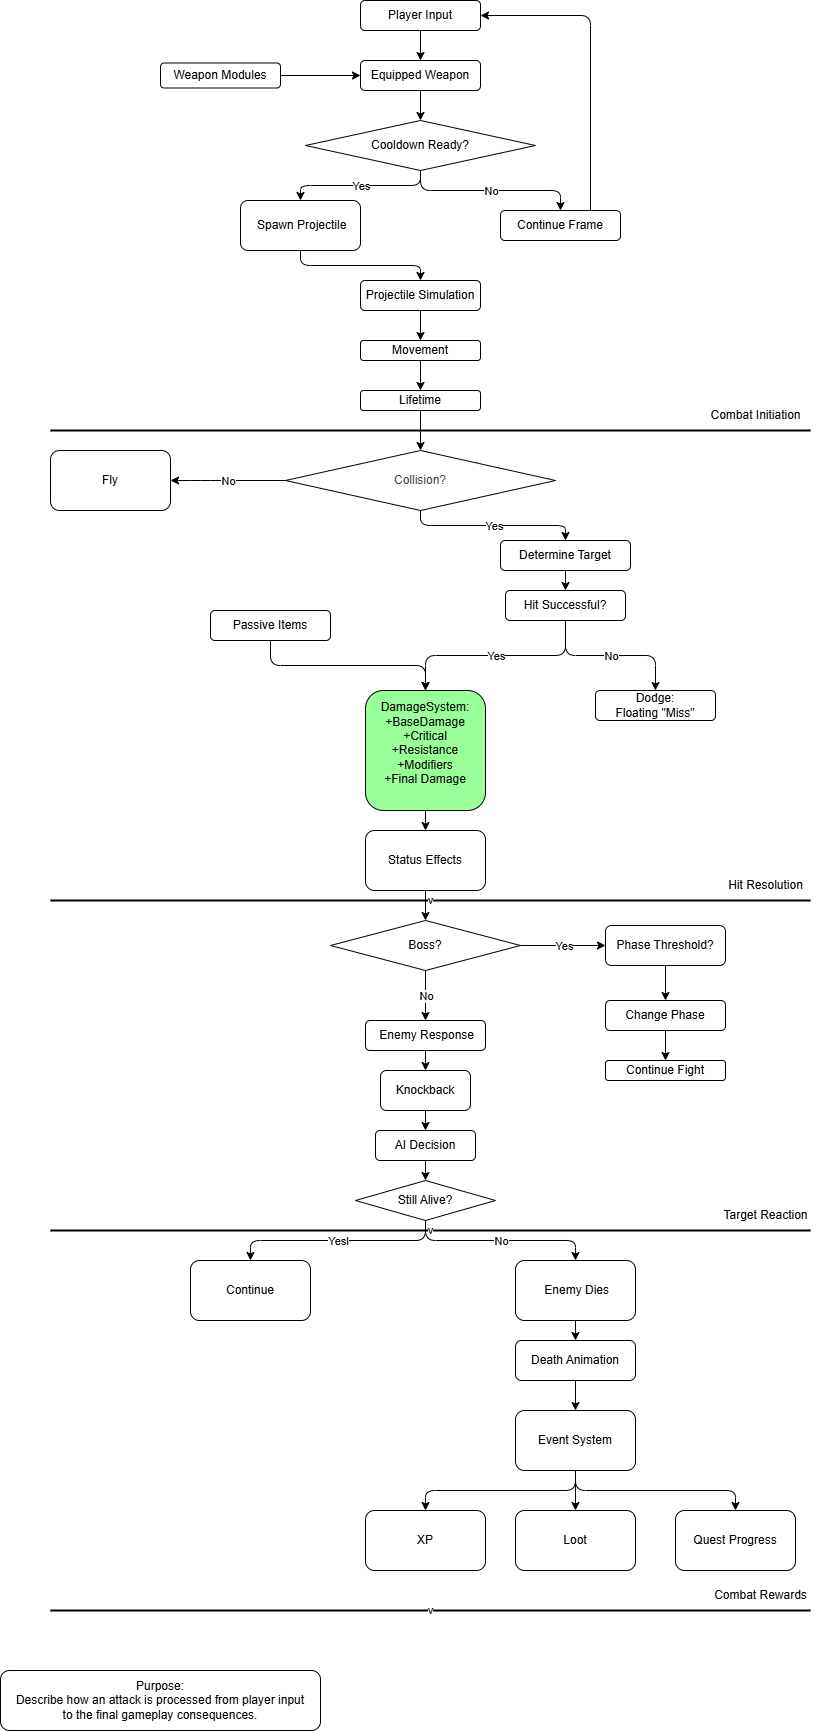

The diagram above was exported from draw.io. Its source (the exported page's mxGraphModel, read from the mxfile embedded in the PNG):
<mxGraphModel dx="1682" dy="612" grid="1" gridSize="10" guides="1" tooltips="1" connect="1" arrows="1" fold="1" page="1" pageScale="1" pageWidth="850" pageHeight="1100" math="0" shadow="0">
  <root>
    <mxCell id="0" />
    <mxCell id="1" parent="0" />
    <mxCell id="2" value="Purpose:&lt;br/&gt;Describe how an attack is processed from player input&lt;br/&gt;to the final gameplay consequences." style="rounded=1;whiteSpace=wrap;html=1;" parent="1" vertex="1">
      <mxGeometry x="-10" y="1680" width="320" height="60" as="geometry" />
    </mxCell>
    <mxCell id="35" style="html=1;exitX=0.5;exitY=1;exitDx=0;exitDy=0;entryX=0.5;entryY=0;entryDx=0;entryDy=0;" parent="1" source="3" target="4" edge="1">
      <mxGeometry relative="1" as="geometry" />
    </mxCell>
    <mxCell id="3" value="Player Input" style="rounded=1;whiteSpace=wrap;html=1;" parent="1" vertex="1">
      <mxGeometry x="350" y="10" width="120" height="30" as="geometry" />
    </mxCell>
    <mxCell id="36" style="html=1;exitX=0.5;exitY=1;exitDx=0;exitDy=0;entryX=0.5;entryY=0;entryDx=0;entryDy=0;edgeStyle=orthogonalEdgeStyle;" parent="1" source="4" target="98" edge="1">
      <mxGeometry relative="1" as="geometry" />
    </mxCell>
    <mxCell id="4" value="Equipped Weapon" style="rounded=1;whiteSpace=wrap;html=1;" parent="1" vertex="1">
      <mxGeometry x="350" y="70" width="120" height="30" as="geometry" />
    </mxCell>
    <mxCell id="107" style="edgeStyle=orthogonalEdgeStyle;html=1;exitX=0.75;exitY=0;exitDx=0;exitDy=0;entryX=1;entryY=0.5;entryDx=0;entryDy=0;" parent="1" source="7" target="3" edge="1">
      <mxGeometry relative="1" as="geometry" />
    </mxCell>
    <mxCell id="7" value="Continue Frame" style="rounded=1;whiteSpace=wrap;html=1;" parent="1" vertex="1">
      <mxGeometry x="490" y="220" width="120" height="30" as="geometry" />
    </mxCell>
    <mxCell id="40" style="html=1;exitX=0.5;exitY=1;exitDx=0;exitDy=0;entryX=0.5;entryY=0;entryDx=0;entryDy=0;edgeStyle=orthogonalEdgeStyle;" parent="1" source="8" target="21" edge="1">
      <mxGeometry relative="1" as="geometry" />
    </mxCell>
    <mxCell id="8" value="&amp;nbsp;Spawn Projectile" style="rounded=1;whiteSpace=wrap;html=1;" parent="1" vertex="1">
      <mxGeometry x="230" y="210" width="120" height="50" as="geometry" />
    </mxCell>
    <mxCell id="17" value="" style="endArrow=classic;html=1;exitX=0.5;exitY=1;exitDx=0;exitDy=0;entryX=0.5;entryY=0;entryDx=0;entryDy=0;edgeStyle=orthogonalEdgeStyle;" parent="1" source="98" target="8" edge="1">
      <mxGeometry relative="1" as="geometry">
        <mxPoint x="370" y="220" as="sourcePoint" />
        <mxPoint x="470" y="220" as="targetPoint" />
      </mxGeometry>
    </mxCell>
    <mxCell id="18" value="Yes" style="edgeLabel;resizable=0;html=1;;align=center;verticalAlign=middle;" parent="17" connectable="0" vertex="1">
      <mxGeometry relative="1" as="geometry" />
    </mxCell>
    <mxCell id="20" value="DamageSystem:&lt;br&gt;+BaseDamage&lt;br&gt;+Critical&lt;br&gt;+Resistance&lt;br&gt;+Modifiers&lt;div&gt;&lt;font color=&quot;#000000&quot;&gt;+Final Damage&lt;br&gt;&lt;/font&gt;&lt;br&gt;&lt;/div&gt;" style="rounded=1;whiteSpace=wrap;html=1;fillColor=#99FF99;" parent="1" vertex="1">
      <mxGeometry x="355" y="700" width="120" height="120" as="geometry" />
    </mxCell>
    <mxCell id="59" style="edgeStyle=orthogonalEdgeStyle;html=1;exitX=0.5;exitY=1;exitDx=0;exitDy=0;entryX=0.5;entryY=0;entryDx=0;entryDy=0;" parent="1" source="103" target="99" edge="1">
      <mxGeometry relative="1" as="geometry">
        <mxPoint x="410" y="440" as="sourcePoint" />
      </mxGeometry>
    </mxCell>
    <mxCell id="104" style="edgeStyle=orthogonalEdgeStyle;html=1;exitX=0.5;exitY=1;exitDx=0;exitDy=0;entryX=0.5;entryY=0;entryDx=0;entryDy=0;" parent="1" source="21" target="102" edge="1">
      <mxGeometry relative="1" as="geometry" />
    </mxCell>
    <mxCell id="21" value="Projectile Simulation" style="rounded=1;whiteSpace=wrap;html=1;" parent="1" vertex="1">
      <mxGeometry x="350" y="290" width="120" height="30" as="geometry" />
    </mxCell>
    <mxCell id="48" style="edgeStyle=orthogonalEdgeStyle;html=1;exitX=0.5;exitY=1;exitDx=0;exitDy=0;entryX=0.5;entryY=0;entryDx=0;entryDy=0;" parent="1" source="20" target="26" edge="1">
      <mxGeometry relative="1" as="geometry">
        <mxPoint x="415" y="890" as="sourcePoint" />
      </mxGeometry>
    </mxCell>
    <mxCell id="49" style="edgeStyle=orthogonalEdgeStyle;html=1;exitX=0.5;exitY=1;exitDx=0;exitDy=0;entryX=0.5;entryY=0;entryDx=0;entryDy=0;" parent="1" source="26" target="100" edge="1">
      <mxGeometry relative="1" as="geometry" />
    </mxCell>
    <mxCell id="26" value="Status Effects" style="rounded=1;whiteSpace=wrap;html=1;" parent="1" vertex="1">
      <mxGeometry x="355" y="840" width="120" height="60" as="geometry" />
    </mxCell>
    <mxCell id="50" style="edgeStyle=orthogonalEdgeStyle;html=1;exitX=0.5;exitY=1;exitDx=0;exitDy=0;entryX=0.5;entryY=0;entryDx=0;entryDy=0;" parent="1" source="27" target="65" edge="1">
      <mxGeometry relative="1" as="geometry" />
    </mxCell>
    <mxCell id="27" value="&amp;nbsp;Enemy Response" style="rounded=1;whiteSpace=wrap;html=1;" parent="1" vertex="1">
      <mxGeometry x="355" y="1030" width="120" height="30" as="geometry" />
    </mxCell>
    <mxCell id="29" value="Continue" style="rounded=1;whiteSpace=wrap;html=1;" parent="1" vertex="1">
      <mxGeometry x="180" y="1270" width="120" height="60" as="geometry" />
    </mxCell>
    <mxCell id="53" style="edgeStyle=orthogonalEdgeStyle;html=1;exitX=0.5;exitY=1;exitDx=0;exitDy=0;entryX=0.5;entryY=0;entryDx=0;entryDy=0;" parent="1" source="30" target="73" edge="1">
      <mxGeometry relative="1" as="geometry" />
    </mxCell>
    <mxCell id="30" value="&amp;nbsp;Enemy Dies" style="rounded=1;whiteSpace=wrap;html=1;" parent="1" vertex="1">
      <mxGeometry x="505" y="1270" width="120" height="60" as="geometry" />
    </mxCell>
    <mxCell id="54" style="edgeStyle=orthogonalEdgeStyle;html=1;exitX=0.5;exitY=1;exitDx=0;exitDy=0;entryX=0.5;entryY=0;entryDx=0;entryDy=0;" parent="1" source="31" target="32" edge="1">
      <mxGeometry relative="1" as="geometry" />
    </mxCell>
    <mxCell id="55" style="edgeStyle=orthogonalEdgeStyle;html=1;exitX=0.5;exitY=1;exitDx=0;exitDy=0;entryX=0.5;entryY=0;entryDx=0;entryDy=0;" parent="1" source="31" target="33" edge="1">
      <mxGeometry relative="1" as="geometry" />
    </mxCell>
    <mxCell id="56" style="edgeStyle=orthogonalEdgeStyle;html=1;exitX=0.5;exitY=1;exitDx=0;exitDy=0;entryX=0.5;entryY=0;entryDx=0;entryDy=0;" parent="1" source="31" target="34" edge="1">
      <mxGeometry relative="1" as="geometry" />
    </mxCell>
    <mxCell id="31" value="Event System" style="rounded=1;whiteSpace=wrap;html=1;" parent="1" vertex="1">
      <mxGeometry x="505" y="1420" width="120" height="60" as="geometry" />
    </mxCell>
    <mxCell id="32" value="XP" style="rounded=1;whiteSpace=wrap;html=1;" parent="1" vertex="1">
      <mxGeometry x="355" y="1520" width="120" height="60" as="geometry" />
    </mxCell>
    <mxCell id="33" value="Loot" style="rounded=1;whiteSpace=wrap;html=1;" parent="1" vertex="1">
      <mxGeometry x="505" y="1520" width="120" height="60" as="geometry" />
    </mxCell>
    <mxCell id="34" value="Quest Progress" style="rounded=1;whiteSpace=wrap;html=1;" parent="1" vertex="1">
      <mxGeometry x="665" y="1520" width="120" height="60" as="geometry" />
    </mxCell>
    <mxCell id="37" value="" style="endArrow=classic;html=1;entryX=0.5;entryY=0;entryDx=0;entryDy=0;exitX=0.5;exitY=1;exitDx=0;exitDy=0;edgeStyle=orthogonalEdgeStyle;" parent="1" source="98" target="7" edge="1">
      <mxGeometry relative="1" as="geometry">
        <mxPoint x="370" y="230" as="sourcePoint" />
        <mxPoint x="470" y="230" as="targetPoint" />
        <Array as="points">
          <mxPoint x="410" y="200" />
          <mxPoint x="550" y="200" />
        </Array>
      </mxGeometry>
    </mxCell>
    <mxCell id="38" value="No" style="edgeLabel;resizable=0;html=1;;align=center;verticalAlign=middle;" parent="37" connectable="0" vertex="1">
      <mxGeometry relative="1" as="geometry" />
    </mxCell>
    <mxCell id="60" value="" style="endArrow=classic;html=1;exitX=0.5;exitY=1;exitDx=0;exitDy=0;entryX=0.5;entryY=0;entryDx=0;entryDy=0;edgeStyle=orthogonalEdgeStyle;" parent="1" source="99" target="108" edge="1">
      <mxGeometry relative="1" as="geometry">
        <mxPoint x="340" y="730" as="sourcePoint" />
        <mxPoint x="440" y="730" as="targetPoint" />
      </mxGeometry>
    </mxCell>
    <mxCell id="61" value="Yes" style="edgeLabel;resizable=0;html=1;;align=center;verticalAlign=middle;" parent="60" connectable="0" vertex="1">
      <mxGeometry relative="1" as="geometry" />
    </mxCell>
    <mxCell id="62" value="Fly" style="rounded=1;whiteSpace=wrap;html=1;" parent="1" vertex="1">
      <mxGeometry x="40" y="460" width="120" height="60" as="geometry" />
    </mxCell>
    <mxCell id="63" value="" style="endArrow=classic;html=1;exitX=0;exitY=0.5;exitDx=0;exitDy=0;entryX=1;entryY=0.5;entryDx=0;entryDy=0;edgeStyle=orthogonalEdgeStyle;" parent="1" source="99" target="62" edge="1">
      <mxGeometry relative="1" as="geometry">
        <mxPoint x="340" y="600" as="sourcePoint" />
        <mxPoint x="440" y="600" as="targetPoint" />
        <Array as="points">
          <mxPoint x="190" y="490" />
          <mxPoint x="190" y="490" />
        </Array>
      </mxGeometry>
    </mxCell>
    <mxCell id="64" value="No" style="edgeLabel;resizable=0;html=1;;align=center;verticalAlign=middle;" parent="63" connectable="0" vertex="1">
      <mxGeometry relative="1" as="geometry" />
    </mxCell>
    <mxCell id="67" style="edgeStyle=orthogonalEdgeStyle;html=1;exitX=0.5;exitY=1;exitDx=0;exitDy=0;entryX=0.5;entryY=0;entryDx=0;entryDy=0;" parent="1" source="65" target="66" edge="1">
      <mxGeometry relative="1" as="geometry" />
    </mxCell>
    <mxCell id="65" value="Knockback" style="rounded=1;whiteSpace=wrap;html=1;" parent="1" vertex="1">
      <mxGeometry x="370" y="1080" width="90" height="40" as="geometry" />
    </mxCell>
    <mxCell id="68" style="edgeStyle=orthogonalEdgeStyle;html=1;exitX=0.5;exitY=1;exitDx=0;exitDy=0;entryX=0.5;entryY=0;entryDx=0;entryDy=0;" parent="1" source="66" target="101" edge="1">
      <mxGeometry relative="1" as="geometry" />
    </mxCell>
    <mxCell id="66" value="AI Decision" style="rounded=1;whiteSpace=wrap;html=1;" parent="1" vertex="1">
      <mxGeometry x="365" y="1140" width="100" height="30" as="geometry" />
    </mxCell>
    <mxCell id="69" value="" style="endArrow=classic;html=1;exitX=0.5;exitY=1;exitDx=0;exitDy=0;entryX=0.5;entryY=0;entryDx=0;entryDy=0;edgeStyle=orthogonalEdgeStyle;" parent="1" source="101" target="29" edge="1">
      <mxGeometry relative="1" as="geometry">
        <mxPoint x="345" y="1320" as="sourcePoint" />
        <mxPoint x="445" y="1320" as="targetPoint" />
      </mxGeometry>
    </mxCell>
    <mxCell id="70" value="Yesl" style="edgeLabel;resizable=0;html=1;;align=center;verticalAlign=middle;" parent="69" connectable="0" vertex="1">
      <mxGeometry relative="1" as="geometry" />
    </mxCell>
    <mxCell id="71" value="" style="endArrow=classic;html=1;exitX=0.5;exitY=1;exitDx=0;exitDy=0;entryX=0.5;entryY=0;entryDx=0;entryDy=0;edgeStyle=orthogonalEdgeStyle;" parent="1" source="101" target="30" edge="1">
      <mxGeometry relative="1" as="geometry">
        <mxPoint x="345" y="1320" as="sourcePoint" />
        <mxPoint x="445" y="1320" as="targetPoint" />
      </mxGeometry>
    </mxCell>
    <mxCell id="72" value="No" style="edgeLabel;resizable=0;html=1;;align=center;verticalAlign=middle;" parent="71" connectable="0" vertex="1">
      <mxGeometry relative="1" as="geometry" />
    </mxCell>
    <mxCell id="74" style="edgeStyle=orthogonalEdgeStyle;html=1;entryX=0.5;entryY=0;entryDx=0;entryDy=0;" parent="1" source="73" target="31" edge="1">
      <mxGeometry relative="1" as="geometry" />
    </mxCell>
    <mxCell id="73" value="Death Animation" style="rounded=1;whiteSpace=wrap;html=1;" parent="1" vertex="1">
      <mxGeometry x="505" y="1350" width="120" height="40" as="geometry" />
    </mxCell>
    <mxCell id="75" value="Hit Successful?" style="rounded=1;whiteSpace=wrap;html=1;" parent="1" vertex="1">
      <mxGeometry x="495" y="600" width="120" height="30" as="geometry" />
    </mxCell>
    <mxCell id="76" value="Dodge:&lt;br&gt;Floating &quot;Miss&quot;" style="rounded=1;whiteSpace=wrap;html=1;" parent="1" vertex="1">
      <mxGeometry x="585" y="700" width="120" height="30" as="geometry" />
    </mxCell>
    <mxCell id="77" value="" style="endArrow=classic;html=1;exitX=0.5;exitY=1;exitDx=0;exitDy=0;entryX=0.5;entryY=0;entryDx=0;entryDy=0;edgeStyle=orthogonalEdgeStyle;" parent="1" source="75" target="20" edge="1">
      <mxGeometry relative="1" as="geometry">
        <mxPoint x="340" y="740" as="sourcePoint" />
        <mxPoint x="440" y="740" as="targetPoint" />
      </mxGeometry>
    </mxCell>
    <mxCell id="78" value="Yes" style="edgeLabel;resizable=0;html=1;;align=center;verticalAlign=middle;" parent="77" connectable="0" vertex="1">
      <mxGeometry relative="1" as="geometry" />
    </mxCell>
    <mxCell id="79" value="" style="endArrow=classic;html=1;exitX=0.5;exitY=1;exitDx=0;exitDy=0;entryX=0.5;entryY=0;entryDx=0;entryDy=0;edgeStyle=orthogonalEdgeStyle;" parent="1" source="75" target="76" edge="1">
      <mxGeometry relative="1" as="geometry">
        <mxPoint x="560" y="640" as="sourcePoint" />
        <mxPoint x="420" y="660" as="targetPoint" />
      </mxGeometry>
    </mxCell>
    <mxCell id="80" value="No" style="edgeLabel;resizable=0;html=1;;align=center;verticalAlign=middle;" parent="79" connectable="0" vertex="1">
      <mxGeometry relative="1" as="geometry" />
    </mxCell>
    <mxCell id="84" value="" style="endArrow=classic;html=1;exitX=0.5;exitY=1;exitDx=0;exitDy=0;" parent="1" source="100" target="27" edge="1">
      <mxGeometry relative="1" as="geometry">
        <mxPoint x="315" y="1150" as="sourcePoint" />
        <mxPoint x="415" y="1150" as="targetPoint" />
      </mxGeometry>
    </mxCell>
    <mxCell id="85" value="No" style="edgeLabel;resizable=0;html=1;;align=center;verticalAlign=middle;" parent="84" connectable="0" vertex="1">
      <mxGeometry relative="1" as="geometry" />
    </mxCell>
    <mxCell id="86" value="" style="endArrow=classic;html=1;exitX=1;exitY=0.5;exitDx=0;exitDy=0;entryX=0;entryY=0.5;entryDx=0;entryDy=0;edgeStyle=orthogonalEdgeStyle;" parent="1" source="100" target="89" edge="1">
      <mxGeometry relative="1" as="geometry">
        <mxPoint x="515" y="930" as="sourcePoint" />
        <mxPoint x="615" y="930" as="targetPoint" />
      </mxGeometry>
    </mxCell>
    <mxCell id="87" value="Yes" style="edgeLabel;resizable=0;html=1;;align=center;verticalAlign=middle;" parent="86" connectable="0" vertex="1">
      <mxGeometry relative="1" as="geometry" />
    </mxCell>
    <mxCell id="91" style="edgeStyle=orthogonalEdgeStyle;html=1;exitX=0.5;exitY=1;exitDx=0;exitDy=0;entryX=0.5;entryY=0;entryDx=0;entryDy=0;" parent="1" source="89" target="90" edge="1">
      <mxGeometry relative="1" as="geometry" />
    </mxCell>
    <mxCell id="89" value="Phase Threshold?" style="rounded=1;whiteSpace=wrap;html=1;" parent="1" vertex="1">
      <mxGeometry x="595" y="935" width="120" height="40" as="geometry" />
    </mxCell>
    <mxCell id="93" style="edgeStyle=orthogonalEdgeStyle;html=1;exitX=0.5;exitY=1;exitDx=0;exitDy=0;entryX=0.5;entryY=0;entryDx=0;entryDy=0;" parent="1" source="90" target="92" edge="1">
      <mxGeometry relative="1" as="geometry" />
    </mxCell>
    <mxCell id="90" value="Change Phase" style="rounded=1;whiteSpace=wrap;html=1;" parent="1" vertex="1">
      <mxGeometry x="595" y="1010" width="120" height="30" as="geometry" />
    </mxCell>
    <mxCell id="92" value="Continue Fight" style="rounded=1;whiteSpace=wrap;html=1;" parent="1" vertex="1">
      <mxGeometry x="595" y="1070" width="120" height="20" as="geometry" />
    </mxCell>
    <mxCell id="95" style="edgeStyle=orthogonalEdgeStyle;html=1;exitX=0.5;exitY=1;exitDx=0;exitDy=0;entryX=0.5;entryY=0;entryDx=0;entryDy=0;" parent="1" source="94" target="20" edge="1">
      <mxGeometry relative="1" as="geometry" />
    </mxCell>
    <mxCell id="94" value="Passive Items" style="rounded=1;whiteSpace=wrap;html=1;" parent="1" vertex="1">
      <mxGeometry x="200" y="620" width="120" height="30" as="geometry" />
    </mxCell>
    <mxCell id="97" style="edgeStyle=orthogonalEdgeStyle;html=1;exitX=1;exitY=0.5;exitDx=0;exitDy=0;entryX=0;entryY=0.5;entryDx=0;entryDy=0;" parent="1" source="96" target="4" edge="1">
      <mxGeometry relative="1" as="geometry" />
    </mxCell>
    <mxCell id="96" value="Weapon Modules" style="rounded=1;whiteSpace=wrap;html=1;" parent="1" vertex="1">
      <mxGeometry x="150" y="72.5" width="120" height="25" as="geometry" />
    </mxCell>
    <mxCell id="98" value="&lt;span style=&quot;color: rgb(0, 0, 0);&quot;&gt;Cooldown Ready?&lt;/span&gt;" style="rhombus;whiteSpace=wrap;html=1;" parent="1" vertex="1">
      <mxGeometry x="295" y="130" width="230" height="50" as="geometry" />
    </mxCell>
    <mxCell id="99" value="&lt;span style=&quot;color: rgb(63, 63, 63);&quot;&gt;Collision?&lt;/span&gt;" style="rhombus;whiteSpace=wrap;html=1;" parent="1" vertex="1">
      <mxGeometry x="275" y="460" width="270" height="60" as="geometry" />
    </mxCell>
    <mxCell id="100" value="&lt;span style=&quot;color: rgb(0, 0, 0);&quot;&gt;Boss?&lt;/span&gt;" style="rhombus;whiteSpace=wrap;html=1;" parent="1" vertex="1">
      <mxGeometry x="320" y="930" width="190" height="50" as="geometry" />
    </mxCell>
    <mxCell id="101" value="&lt;span style=&quot;color: rgb(0, 0, 0);&quot;&gt;Still Alive?&lt;/span&gt;" style="rhombus;whiteSpace=wrap;html=1;" parent="1" vertex="1">
      <mxGeometry x="345" y="1190" width="140" height="40" as="geometry" />
    </mxCell>
    <mxCell id="105" style="edgeStyle=orthogonalEdgeStyle;html=1;exitX=0.5;exitY=1;exitDx=0;exitDy=0;entryX=0.5;entryY=0;entryDx=0;entryDy=0;" parent="1" source="102" target="103" edge="1">
      <mxGeometry relative="1" as="geometry" />
    </mxCell>
    <mxCell id="102" value="Movement" style="rounded=1;whiteSpace=wrap;html=1;" parent="1" vertex="1">
      <mxGeometry x="350" y="350" width="120" height="20" as="geometry" />
    </mxCell>
    <mxCell id="103" value="Lifetime" style="rounded=1;whiteSpace=wrap;html=1;" parent="1" vertex="1">
      <mxGeometry x="350" y="400" width="120" height="20" as="geometry" />
    </mxCell>
    <mxCell id="109" style="edgeStyle=orthogonalEdgeStyle;html=1;exitX=0.5;exitY=1;exitDx=0;exitDy=0;entryX=0.5;entryY=0;entryDx=0;entryDy=0;" parent="1" source="108" target="75" edge="1">
      <mxGeometry relative="1" as="geometry" />
    </mxCell>
    <mxCell id="108" value="Determine Target" style="rounded=1;whiteSpace=wrap;html=1;" parent="1" vertex="1">
      <mxGeometry x="490" y="550" width="130" height="30" as="geometry" />
    </mxCell>
    <mxCell id="113" value="" style="endArrow=none;html=1;strokeWidth=2;" parent="1" edge="1">
      <mxGeometry width="50" height="50" relative="1" as="geometry">
        <mxPoint x="40" y="440" as="sourcePoint" />
        <mxPoint x="800" y="440" as="targetPoint" />
      </mxGeometry>
    </mxCell>
    <mxCell id="114" value="Combat Initiation" style="text;html=1;align=center;verticalAlign=middle;resizable=0;points=[];autosize=1;strokeColor=none;fillColor=none;" parent="1" vertex="1">
      <mxGeometry x="690" y="410" width="110" height="30" as="geometry" />
    </mxCell>
    <mxCell id="115" value="v" style="endArrow=none;html=1;strokeWidth=2;" parent="1" edge="1">
      <mxGeometry width="50" height="50" relative="1" as="geometry">
        <mxPoint x="40" y="910" as="sourcePoint" />
        <mxPoint x="800" y="910" as="targetPoint" />
      </mxGeometry>
    </mxCell>
    <mxCell id="116" value="Hit Resolution" style="text;html=1;align=center;verticalAlign=middle;resizable=0;points=[];autosize=1;strokeColor=none;fillColor=none;" parent="1" vertex="1">
      <mxGeometry x="705" y="880" width="100" height="30" as="geometry" />
    </mxCell>
    <mxCell id="117" value="v" style="endArrow=none;html=1;strokeWidth=2;" parent="1" edge="1">
      <mxGeometry width="50" height="50" relative="1" as="geometry">
        <mxPoint x="40" y="1240" as="sourcePoint" />
        <mxPoint x="800" y="1240" as="targetPoint" />
      </mxGeometry>
    </mxCell>
    <mxCell id="118" value="Target Reaction" style="text;html=1;align=center;verticalAlign=middle;resizable=0;points=[];autosize=1;strokeColor=none;fillColor=none;" parent="1" vertex="1">
      <mxGeometry x="700" y="1210" width="110" height="30" as="geometry" />
    </mxCell>
    <mxCell id="119" value="v" style="endArrow=none;html=1;strokeWidth=2;" parent="1" edge="1">
      <mxGeometry width="50" height="50" relative="1" as="geometry">
        <mxPoint x="40" y="1620" as="sourcePoint" />
        <mxPoint x="800" y="1620" as="targetPoint" />
      </mxGeometry>
    </mxCell>
    <mxCell id="120" value="Combat Rewards" style="text;html=1;align=center;verticalAlign=middle;resizable=0;points=[];autosize=1;strokeColor=none;fillColor=none;" parent="1" vertex="1">
      <mxGeometry x="690" y="1590" width="120" height="30" as="geometry" />
    </mxCell>
  </root>
</mxGraphModel>